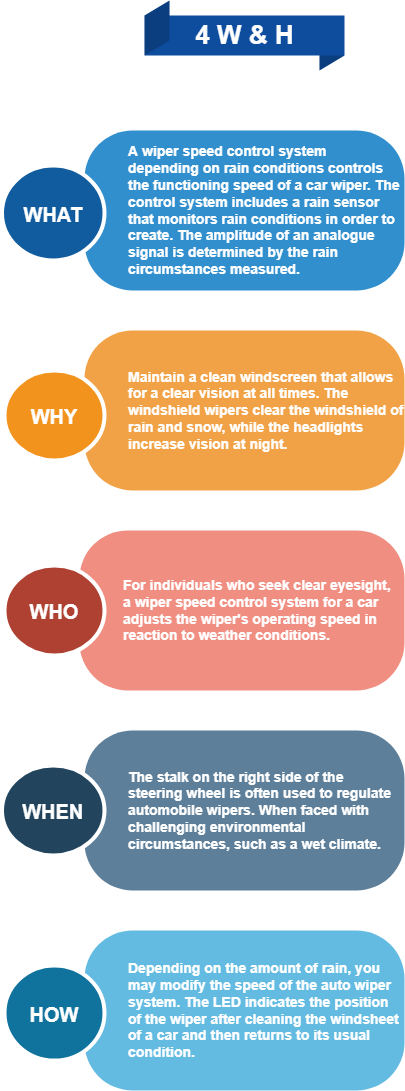

The diagram above was exported from draw.io. Its source (the exported page's mxGraphModel, read from the mxfile embedded in the PNG):
<mxGraphModel dx="868" dy="1582" grid="1" gridSize="10" guides="1" tooltips="1" connect="1" arrows="1" fold="1" page="1" pageScale="1" pageWidth="850" pageHeight="1100" math="0" shadow="0">
  <root>
    <mxCell id="0" />
    <mxCell id="1" parent="0" />
    <mxCell id="M4Hu6F0Cs6DH0StG645x-31" value="Depending on the amount of rain, you may modify the speed of the auto wiper system. The LED indicates the position of the wiper after cleaning the windsheet of a car and then returns to its usual condition." style="shape=rect;rounded=1;whiteSpace=wrap;html=1;shadow=0;strokeColor=none;fillColor=#64BBE2;arcSize=30;fontSize=14;spacingLeft=42;fontStyle=1;fontColor=#FFFFFF;align=left;" vertex="1" parent="1">
      <mxGeometry x="320" y="840" width="320" height="160" as="geometry" />
    </mxCell>
    <mxCell id="M4Hu6F0Cs6DH0StG645x-32" value="HOW" style="shape=ellipse;perimeter=ellipsePerimeter;fontSize=20;fontStyle=1;shadow=0;strokeColor=#ffffff;fillColor=#10739E;strokeWidth=4;fontColor=#ffffff;align=center;horizontal=1;" vertex="1" parent="1">
      <mxGeometry x="240" y="875" width="100" height="95" as="geometry" />
    </mxCell>
    <mxCell id="M4Hu6F0Cs6DH0StG645x-41" value="Maintain a clean windscreen that allows for a clear vision at all times. The windshield wipers clear the windshield of rain and snow, while the headlights increase vision at night." style="shape=rect;rounded=1;whiteSpace=wrap;html=1;shadow=0;strokeColor=none;fillColor=#F2A246;arcSize=30;fontSize=14;spacingLeft=42;fontStyle=1;fontColor=#FFFFFF;align=left;" vertex="1" parent="1">
      <mxGeometry x="320" y="240" width="320" height="160" as="geometry" />
    </mxCell>
    <mxCell id="M4Hu6F0Cs6DH0StG645x-42" value="WHY" style="shape=ellipse;perimeter=ellipsePerimeter;fontSize=20;fontStyle=1;shadow=0;strokeColor=#ffffff;fillColor=#F2931E;strokeWidth=4;fontColor=#ffffff;align=center;" vertex="1" parent="1">
      <mxGeometry x="240" y="280" width="100" height="90" as="geometry" />
    </mxCell>
    <mxCell id="M4Hu6F0Cs6DH0StG645x-43" value="For individuals who seek clear eyesight,&amp;nbsp; a wiper speed control system for a car adjusts the wiper's operating speed in reaction to weather conditions." style="shape=rect;rounded=1;whiteSpace=wrap;html=1;shadow=0;strokeColor=none;fillColor=#F08E81;arcSize=30;fontSize=14;spacingLeft=42;fontStyle=1;fontColor=#FFFFFF;align=left;" vertex="1" parent="1">
      <mxGeometry x="315" y="440" width="325" height="160" as="geometry" />
    </mxCell>
    <mxCell id="M4Hu6F0Cs6DH0StG645x-44" value="WHO" style="shape=ellipse;perimeter=ellipsePerimeter;fontSize=20;fontStyle=1;shadow=0;strokeColor=#ffffff;fillColor=#AE4132;strokeWidth=4;fontColor=#ffffff;align=center;" vertex="1" parent="1">
      <mxGeometry x="240" y="475" width="100" height="90" as="geometry" />
    </mxCell>
    <mxCell id="M4Hu6F0Cs6DH0StG645x-45" value="The stalk on the right side of the&amp;nbsp; steering wheel is often used to regulate automobile wipers. When faced with challenging environmental circumstances, such as a wet climate." style="shape=rect;rounded=1;whiteSpace=wrap;html=1;shadow=0;strokeColor=none;fillColor=#5D7F99;arcSize=30;fontSize=14;spacingLeft=42;fontStyle=1;fontColor=#FFFFFF;align=left;" vertex="1" parent="1">
      <mxGeometry x="320" y="640" width="320" height="160" as="geometry" />
    </mxCell>
    <mxCell id="M4Hu6F0Cs6DH0StG645x-46" value="WHEN" style="shape=ellipse;perimeter=ellipsePerimeter;fontSize=20;fontStyle=1;shadow=0;strokeColor=#ffffff;fillColor=#23445D;strokeWidth=4;fontColor=#ffffff;align=center;" vertex="1" parent="1">
      <mxGeometry x="237.5" y="675" width="102.5" height="90" as="geometry" />
    </mxCell>
    <mxCell id="M4Hu6F0Cs6DH0StG645x-47" value="&lt;span style=&quot;&quot;&gt;A wiper speed control system&amp;nbsp; depending on rain conditions controls the functioning speed of a car wiper. The control system includes a rain sensor that monitors rain conditions in order to create. The amplitude of an analogue signal is determined by the rain circumstances measured.&lt;/span&gt;" style="shape=rect;rounded=1;whiteSpace=wrap;html=1;shadow=0;strokeColor=none;fillColor=#318FCE;arcSize=30;fontSize=14;spacingLeft=42;fontStyle=1;fontColor=#FFFFFF;align=left;" vertex="1" parent="1">
      <mxGeometry x="320" y="40" width="320" height="160" as="geometry" />
    </mxCell>
    <mxCell id="M4Hu6F0Cs6DH0StG645x-48" value="WHAT" style="shape=ellipse;perimeter=ellipsePerimeter;fontSize=20;fontStyle=1;shadow=0;strokeColor=#ffffff;fillColor=#115C9E;strokeWidth=4;fontColor=#ffffff;align=center;" vertex="1" parent="1">
      <mxGeometry x="237.5" y="75" width="102.5" height="95" as="geometry" />
    </mxCell>
    <mxCell id="M4Hu6F0Cs6DH0StG645x-51" value="&lt;font style=&quot;font-size: 26px;&quot;&gt;4 W &amp;amp; H&lt;/font&gt;" style="html=1;shape=mxgraph.infographic.ribbonDoubleFolded;dx=25;dy=15;fillColor=#0E4D9E;strokeColor=none;align=center;verticalAlign=middle;fontColor=#ffffff;fontSize=14;fontStyle=1;" vertex="1" parent="1">
      <mxGeometry x="380" y="-90" width="200" height="70" as="geometry" />
    </mxCell>
  </root>
</mxGraphModel>